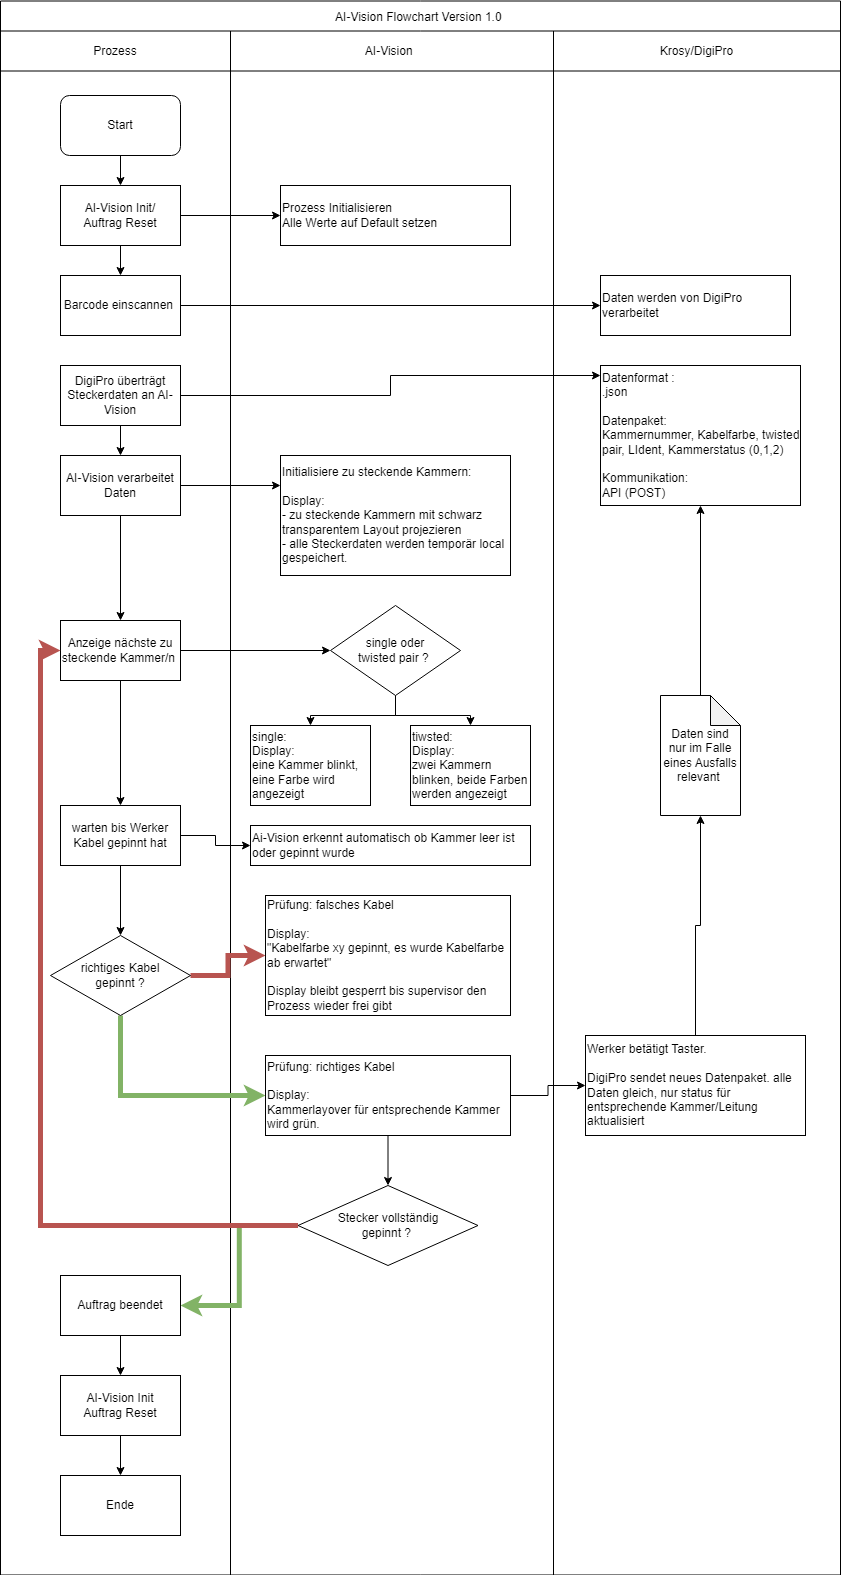

The diagram above was exported from draw.io. Its source (the exported page's mxGraphModel, read from the mxfile embedded in the PNG):
<mxGraphModel dx="2013" dy="1110" grid="1" gridSize="10" guides="1" tooltips="1" connect="1" arrows="1" fold="1" page="1" pageScale="1" pageWidth="827" pageHeight="1169" math="0" shadow="0">
  <root>
    <mxCell id="WIyWlLk6GJQsqaUBKTNV-0" />
    <mxCell id="WIyWlLk6GJQsqaUBKTNV-1" parent="WIyWlLk6GJQsqaUBKTNV-0" />
    <mxCell id="EBgb-LP4Sb6RJk7vE-JZ-25" value="AI-Vision Flowchart Version 1.0 " style="shape=table;startSize=30;container=1;collapsible=0;childLayout=tableLayout;" vertex="1" parent="WIyWlLk6GJQsqaUBKTNV-1">
      <mxGeometry y="15.5" width="840" height="1574" as="geometry" />
    </mxCell>
    <mxCell id="EBgb-LP4Sb6RJk7vE-JZ-26" value="" style="shape=tableRow;horizontal=0;startSize=0;swimlaneHead=0;swimlaneBody=0;strokeColor=inherit;top=0;left=0;bottom=0;right=0;collapsible=0;dropTarget=0;fillColor=none;points=[[0,0.5],[1,0.5]];portConstraint=eastwest;" vertex="1" parent="EBgb-LP4Sb6RJk7vE-JZ-25">
      <mxGeometry y="30" width="840" height="40" as="geometry" />
    </mxCell>
    <mxCell id="EBgb-LP4Sb6RJk7vE-JZ-27" value="Prozess" style="shape=partialRectangle;html=1;whiteSpace=wrap;connectable=0;strokeColor=inherit;overflow=hidden;fillColor=none;top=0;left=0;bottom=0;right=0;pointerEvents=1;" vertex="1" parent="EBgb-LP4Sb6RJk7vE-JZ-26">
      <mxGeometry width="230" height="40" as="geometry">
        <mxRectangle width="230" height="40" as="alternateBounds" />
      </mxGeometry>
    </mxCell>
    <mxCell id="EBgb-LP4Sb6RJk7vE-JZ-28" value="AI-Vision&lt;span style=&quot;white-space: pre;&quot;&gt;&#09;&lt;/span&gt;" style="shape=partialRectangle;html=1;whiteSpace=wrap;connectable=0;strokeColor=inherit;overflow=hidden;fillColor=none;top=0;left=0;bottom=0;right=0;pointerEvents=1;" vertex="1" parent="EBgb-LP4Sb6RJk7vE-JZ-26">
      <mxGeometry x="230" width="323" height="40" as="geometry">
        <mxRectangle width="323" height="40" as="alternateBounds" />
      </mxGeometry>
    </mxCell>
    <mxCell id="EBgb-LP4Sb6RJk7vE-JZ-29" value="Krosy/DigiPro" style="shape=partialRectangle;html=1;whiteSpace=wrap;connectable=0;strokeColor=inherit;overflow=hidden;fillColor=none;top=0;left=0;bottom=0;right=0;pointerEvents=1;" vertex="1" parent="EBgb-LP4Sb6RJk7vE-JZ-26">
      <mxGeometry x="553" width="287" height="40" as="geometry">
        <mxRectangle width="287" height="40" as="alternateBounds" />
      </mxGeometry>
    </mxCell>
    <mxCell id="EBgb-LP4Sb6RJk7vE-JZ-30" value="" style="shape=tableRow;horizontal=0;startSize=0;swimlaneHead=0;swimlaneBody=0;strokeColor=inherit;top=0;left=0;bottom=0;right=0;collapsible=0;dropTarget=0;fillColor=none;points=[[0,0.5],[1,0.5]];portConstraint=eastwest;" vertex="1" parent="EBgb-LP4Sb6RJk7vE-JZ-25">
      <mxGeometry y="70" width="840" height="1504" as="geometry" />
    </mxCell>
    <mxCell id="EBgb-LP4Sb6RJk7vE-JZ-31" value="" style="shape=partialRectangle;html=1;whiteSpace=wrap;connectable=0;strokeColor=inherit;overflow=hidden;fillColor=none;top=0;left=0;bottom=0;right=0;pointerEvents=1;" vertex="1" parent="EBgb-LP4Sb6RJk7vE-JZ-30">
      <mxGeometry width="230" height="1504" as="geometry">
        <mxRectangle width="230" height="1504" as="alternateBounds" />
      </mxGeometry>
    </mxCell>
    <mxCell id="EBgb-LP4Sb6RJk7vE-JZ-32" value="" style="shape=partialRectangle;html=1;whiteSpace=wrap;connectable=0;strokeColor=inherit;overflow=hidden;fillColor=none;top=0;left=0;bottom=0;right=0;pointerEvents=1;" vertex="1" parent="EBgb-LP4Sb6RJk7vE-JZ-30">
      <mxGeometry x="230" width="323" height="1504" as="geometry">
        <mxRectangle width="323" height="1504" as="alternateBounds" />
      </mxGeometry>
    </mxCell>
    <mxCell id="EBgb-LP4Sb6RJk7vE-JZ-33" value="" style="shape=partialRectangle;html=1;whiteSpace=wrap;connectable=0;strokeColor=inherit;overflow=hidden;fillColor=none;top=0;left=0;bottom=0;right=0;pointerEvents=1;" vertex="1" parent="EBgb-LP4Sb6RJk7vE-JZ-30">
      <mxGeometry x="553" width="287" height="1504" as="geometry">
        <mxRectangle width="287" height="1504" as="alternateBounds" />
      </mxGeometry>
    </mxCell>
    <mxCell id="EBgb-LP4Sb6RJk7vE-JZ-39" value="" style="whiteSpace=wrap;html=1;rounded=0;" vertex="1" parent="EBgb-LP4Sb6RJk7vE-JZ-30">
      <mxGeometry x="840" width="NaN" height="1504" as="geometry">
        <mxRectangle width="NaN" height="1504" as="alternateBounds" />
      </mxGeometry>
    </mxCell>
    <mxCell id="EBgb-LP4Sb6RJk7vE-JZ-47" value="" style="whiteSpace=wrap;html=1;rounded=0;" vertex="1" parent="EBgb-LP4Sb6RJk7vE-JZ-30">
      <mxGeometry width="NaN" height="1504" as="geometry">
        <mxRectangle width="NaN" height="1504" as="alternateBounds" />
      </mxGeometry>
    </mxCell>
    <mxCell id="EBgb-LP4Sb6RJk7vE-JZ-42" style="edgeStyle=orthogonalEdgeStyle;rounded=0;orthogonalLoop=1;jettySize=auto;html=1;" edge="1" parent="WIyWlLk6GJQsqaUBKTNV-1" source="EBgb-LP4Sb6RJk7vE-JZ-34" target="EBgb-LP4Sb6RJk7vE-JZ-35">
      <mxGeometry relative="1" as="geometry" />
    </mxCell>
    <mxCell id="EBgb-LP4Sb6RJk7vE-JZ-34" value="Start" style="rounded=1;whiteSpace=wrap;html=1;" vertex="1" parent="WIyWlLk6GJQsqaUBKTNV-1">
      <mxGeometry x="60" y="110" width="120" height="60" as="geometry" />
    </mxCell>
    <mxCell id="EBgb-LP4Sb6RJk7vE-JZ-43" value="" style="edgeStyle=orthogonalEdgeStyle;rounded=0;orthogonalLoop=1;jettySize=auto;html=1;" edge="1" parent="WIyWlLk6GJQsqaUBKTNV-1" source="EBgb-LP4Sb6RJk7vE-JZ-35" target="EBgb-LP4Sb6RJk7vE-JZ-37">
      <mxGeometry relative="1" as="geometry" />
    </mxCell>
    <mxCell id="EBgb-LP4Sb6RJk7vE-JZ-44" style="edgeStyle=orthogonalEdgeStyle;rounded=0;orthogonalLoop=1;jettySize=auto;html=1;" edge="1" parent="WIyWlLk6GJQsqaUBKTNV-1" source="EBgb-LP4Sb6RJk7vE-JZ-35" target="EBgb-LP4Sb6RJk7vE-JZ-36">
      <mxGeometry relative="1" as="geometry" />
    </mxCell>
    <mxCell id="EBgb-LP4Sb6RJk7vE-JZ-35" value="AI-Vision Init/&lt;br&gt;Auftrag Reset" style="rounded=0;whiteSpace=wrap;html=1;" vertex="1" parent="WIyWlLk6GJQsqaUBKTNV-1">
      <mxGeometry x="60" y="200" width="120" height="60" as="geometry" />
    </mxCell>
    <mxCell id="EBgb-LP4Sb6RJk7vE-JZ-36" value="Prozess Initialisieren&lt;br&gt;Alle Werte auf Default setzen" style="rounded=0;whiteSpace=wrap;html=1;align=left;" vertex="1" parent="WIyWlLk6GJQsqaUBKTNV-1">
      <mxGeometry x="280" y="200" width="230" height="60" as="geometry" />
    </mxCell>
    <mxCell id="EBgb-LP4Sb6RJk7vE-JZ-40" value="" style="edgeStyle=orthogonalEdgeStyle;rounded=0;orthogonalLoop=1;jettySize=auto;html=1;" edge="1" parent="WIyWlLk6GJQsqaUBKTNV-1" source="EBgb-LP4Sb6RJk7vE-JZ-37" target="EBgb-LP4Sb6RJk7vE-JZ-39">
      <mxGeometry relative="1" as="geometry" />
    </mxCell>
    <mxCell id="EBgb-LP4Sb6RJk7vE-JZ-41" style="edgeStyle=orthogonalEdgeStyle;rounded=0;orthogonalLoop=1;jettySize=auto;html=1;" edge="1" parent="WIyWlLk6GJQsqaUBKTNV-1" source="EBgb-LP4Sb6RJk7vE-JZ-37" target="EBgb-LP4Sb6RJk7vE-JZ-38">
      <mxGeometry relative="1" as="geometry" />
    </mxCell>
    <mxCell id="EBgb-LP4Sb6RJk7vE-JZ-37" value="Barcode einscannen&amp;nbsp;" style="rounded=0;whiteSpace=wrap;html=1;" vertex="1" parent="WIyWlLk6GJQsqaUBKTNV-1">
      <mxGeometry x="60" y="290" width="120" height="60" as="geometry" />
    </mxCell>
    <mxCell id="EBgb-LP4Sb6RJk7vE-JZ-38" value="Daten werden von DigiPro verarbeitet" style="rounded=0;whiteSpace=wrap;html=1;align=left;" vertex="1" parent="WIyWlLk6GJQsqaUBKTNV-1">
      <mxGeometry x="600" y="290" width="190" height="60" as="geometry" />
    </mxCell>
    <mxCell id="EBgb-LP4Sb6RJk7vE-JZ-48" value="" style="edgeStyle=orthogonalEdgeStyle;rounded=0;orthogonalLoop=1;jettySize=auto;html=1;" edge="1" parent="WIyWlLk6GJQsqaUBKTNV-1" source="EBgb-LP4Sb6RJk7vE-JZ-45" target="EBgb-LP4Sb6RJk7vE-JZ-47">
      <mxGeometry relative="1" as="geometry" />
    </mxCell>
    <mxCell id="EBgb-LP4Sb6RJk7vE-JZ-50" value="" style="edgeStyle=orthogonalEdgeStyle;rounded=0;orthogonalLoop=1;jettySize=auto;html=1;" edge="1" parent="WIyWlLk6GJQsqaUBKTNV-1" source="EBgb-LP4Sb6RJk7vE-JZ-45" target="EBgb-LP4Sb6RJk7vE-JZ-49">
      <mxGeometry relative="1" as="geometry">
        <Array as="points">
          <mxPoint x="390" y="410" />
          <mxPoint x="390" y="390" />
        </Array>
      </mxGeometry>
    </mxCell>
    <mxCell id="EBgb-LP4Sb6RJk7vE-JZ-59" style="edgeStyle=orthogonalEdgeStyle;rounded=0;orthogonalLoop=1;jettySize=auto;html=1;" edge="1" parent="WIyWlLk6GJQsqaUBKTNV-1" source="EBgb-LP4Sb6RJk7vE-JZ-45" target="EBgb-LP4Sb6RJk7vE-JZ-51">
      <mxGeometry relative="1" as="geometry" />
    </mxCell>
    <mxCell id="EBgb-LP4Sb6RJk7vE-JZ-45" value="DigiPro überträgt Steckerdaten an AI-Vision" style="rounded=0;whiteSpace=wrap;html=1;" vertex="1" parent="WIyWlLk6GJQsqaUBKTNV-1">
      <mxGeometry x="60" y="380" width="120" height="60" as="geometry" />
    </mxCell>
    <mxCell id="EBgb-LP4Sb6RJk7vE-JZ-49" value="Datenformat :&amp;nbsp;&lt;br&gt;.json&lt;br&gt;&lt;br&gt;Datenpaket:&lt;br&gt;Kammernummer, Kabelfarbe, twisted pair, LIdent, Kammerstatus (0,1,2)&lt;br&gt;&lt;br&gt;Kommunikation:&lt;br&gt;API (POST)" style="whiteSpace=wrap;html=1;rounded=0;align=left;" vertex="1" parent="WIyWlLk6GJQsqaUBKTNV-1">
      <mxGeometry x="600" y="380" width="200" height="140" as="geometry" />
    </mxCell>
    <mxCell id="EBgb-LP4Sb6RJk7vE-JZ-60" style="edgeStyle=orthogonalEdgeStyle;rounded=0;orthogonalLoop=1;jettySize=auto;html=1;" edge="1" parent="WIyWlLk6GJQsqaUBKTNV-1" source="EBgb-LP4Sb6RJk7vE-JZ-51" target="EBgb-LP4Sb6RJk7vE-JZ-54">
      <mxGeometry relative="1" as="geometry" />
    </mxCell>
    <mxCell id="EBgb-LP4Sb6RJk7vE-JZ-61" style="edgeStyle=orthogonalEdgeStyle;rounded=0;orthogonalLoop=1;jettySize=auto;html=1;entryX=0;entryY=0.25;entryDx=0;entryDy=0;" edge="1" parent="WIyWlLk6GJQsqaUBKTNV-1" source="EBgb-LP4Sb6RJk7vE-JZ-51" target="EBgb-LP4Sb6RJk7vE-JZ-53">
      <mxGeometry relative="1" as="geometry" />
    </mxCell>
    <mxCell id="EBgb-LP4Sb6RJk7vE-JZ-51" value="AI-Vision verarbeitet Daten" style="rounded=0;whiteSpace=wrap;html=1;" vertex="1" parent="WIyWlLk6GJQsqaUBKTNV-1">
      <mxGeometry x="60" y="470" width="120" height="60" as="geometry" />
    </mxCell>
    <mxCell id="EBgb-LP4Sb6RJk7vE-JZ-53" value="Initialisiere zu steckende Kammern:&lt;br&gt;&lt;br&gt;Display:&lt;br&gt;- zu steckende Kammern mit schwarz transparentem Layout projezieren&lt;br&gt;- alle Steckerdaten werden temporär local gespeichert.&amp;nbsp;" style="rounded=0;whiteSpace=wrap;html=1;align=left;" vertex="1" parent="WIyWlLk6GJQsqaUBKTNV-1">
      <mxGeometry x="280" y="470" width="230" height="120" as="geometry" />
    </mxCell>
    <mxCell id="EBgb-LP4Sb6RJk7vE-JZ-62" style="edgeStyle=orthogonalEdgeStyle;rounded=0;orthogonalLoop=1;jettySize=auto;html=1;" edge="1" parent="WIyWlLk6GJQsqaUBKTNV-1" source="EBgb-LP4Sb6RJk7vE-JZ-54" target="EBgb-LP4Sb6RJk7vE-JZ-56">
      <mxGeometry relative="1" as="geometry" />
    </mxCell>
    <mxCell id="EBgb-LP4Sb6RJk7vE-JZ-69" style="edgeStyle=orthogonalEdgeStyle;rounded=0;orthogonalLoop=1;jettySize=auto;html=1;" edge="1" parent="WIyWlLk6GJQsqaUBKTNV-1" source="EBgb-LP4Sb6RJk7vE-JZ-54" target="EBgb-LP4Sb6RJk7vE-JZ-65">
      <mxGeometry relative="1" as="geometry" />
    </mxCell>
    <mxCell id="EBgb-LP4Sb6RJk7vE-JZ-54" value="Anzeige nächste zu steckende Kammer/n&amp;nbsp;" style="rounded=0;whiteSpace=wrap;html=1;" vertex="1" parent="WIyWlLk6GJQsqaUBKTNV-1">
      <mxGeometry x="60" y="635" width="120" height="60" as="geometry" />
    </mxCell>
    <mxCell id="EBgb-LP4Sb6RJk7vE-JZ-63" style="edgeStyle=orthogonalEdgeStyle;rounded=0;orthogonalLoop=1;jettySize=auto;html=1;" edge="1" parent="WIyWlLk6GJQsqaUBKTNV-1" source="EBgb-LP4Sb6RJk7vE-JZ-56" target="EBgb-LP4Sb6RJk7vE-JZ-58">
      <mxGeometry relative="1" as="geometry" />
    </mxCell>
    <mxCell id="EBgb-LP4Sb6RJk7vE-JZ-64" style="edgeStyle=orthogonalEdgeStyle;rounded=0;orthogonalLoop=1;jettySize=auto;html=1;" edge="1" parent="WIyWlLk6GJQsqaUBKTNV-1" source="EBgb-LP4Sb6RJk7vE-JZ-56" target="EBgb-LP4Sb6RJk7vE-JZ-57">
      <mxGeometry relative="1" as="geometry" />
    </mxCell>
    <mxCell id="EBgb-LP4Sb6RJk7vE-JZ-56" value="single oder &lt;br&gt;twisted pair ?&amp;nbsp;" style="rhombus;whiteSpace=wrap;html=1;" vertex="1" parent="WIyWlLk6GJQsqaUBKTNV-1">
      <mxGeometry x="330" y="620" width="130" height="90" as="geometry" />
    </mxCell>
    <mxCell id="EBgb-LP4Sb6RJk7vE-JZ-57" value="tiwsted:&lt;br&gt;Display:&lt;br&gt;zwei Kammern blinken, beide Farben werden angezeigt" style="rounded=0;whiteSpace=wrap;html=1;align=left;" vertex="1" parent="WIyWlLk6GJQsqaUBKTNV-1">
      <mxGeometry x="410" y="740" width="120" height="80" as="geometry" />
    </mxCell>
    <mxCell id="EBgb-LP4Sb6RJk7vE-JZ-58" value="single:&amp;nbsp;&lt;br&gt;Display:&lt;br&gt;eine Kammer blinkt, eine Farbe wird angezeigt" style="rounded=0;whiteSpace=wrap;html=1;align=left;" vertex="1" parent="WIyWlLk6GJQsqaUBKTNV-1">
      <mxGeometry x="250" y="740" width="120" height="80" as="geometry" />
    </mxCell>
    <mxCell id="EBgb-LP4Sb6RJk7vE-JZ-70" style="edgeStyle=orthogonalEdgeStyle;rounded=0;orthogonalLoop=1;jettySize=auto;html=1;" edge="1" parent="WIyWlLk6GJQsqaUBKTNV-1" source="EBgb-LP4Sb6RJk7vE-JZ-65" target="EBgb-LP4Sb6RJk7vE-JZ-68">
      <mxGeometry relative="1" as="geometry" />
    </mxCell>
    <mxCell id="EBgb-LP4Sb6RJk7vE-JZ-71" style="edgeStyle=orthogonalEdgeStyle;rounded=0;orthogonalLoop=1;jettySize=auto;html=1;" edge="1" parent="WIyWlLk6GJQsqaUBKTNV-1" source="EBgb-LP4Sb6RJk7vE-JZ-65" target="EBgb-LP4Sb6RJk7vE-JZ-67">
      <mxGeometry relative="1" as="geometry" />
    </mxCell>
    <mxCell id="EBgb-LP4Sb6RJk7vE-JZ-65" value="warten bis Werker Kabel gepinnt hat" style="rounded=0;whiteSpace=wrap;html=1;" vertex="1" parent="WIyWlLk6GJQsqaUBKTNV-1">
      <mxGeometry x="60" y="820" width="120" height="60" as="geometry" />
    </mxCell>
    <mxCell id="EBgb-LP4Sb6RJk7vE-JZ-86" style="edgeStyle=orthogonalEdgeStyle;rounded=0;orthogonalLoop=1;jettySize=auto;html=1;exitX=1;exitY=0.5;exitDx=0;exitDy=0;fillColor=#f8cecc;strokeColor=#b85450;strokeWidth=5;" edge="1" parent="WIyWlLk6GJQsqaUBKTNV-1" source="EBgb-LP4Sb6RJk7vE-JZ-67" target="EBgb-LP4Sb6RJk7vE-JZ-72">
      <mxGeometry relative="1" as="geometry" />
    </mxCell>
    <mxCell id="EBgb-LP4Sb6RJk7vE-JZ-87" style="edgeStyle=orthogonalEdgeStyle;rounded=0;orthogonalLoop=1;jettySize=auto;html=1;exitX=0.5;exitY=1;exitDx=0;exitDy=0;entryX=0;entryY=0.5;entryDx=0;entryDy=0;fillColor=#d5e8d4;strokeColor=#82b366;strokeWidth=5;" edge="1" parent="WIyWlLk6GJQsqaUBKTNV-1" source="EBgb-LP4Sb6RJk7vE-JZ-67" target="EBgb-LP4Sb6RJk7vE-JZ-73">
      <mxGeometry relative="1" as="geometry" />
    </mxCell>
    <mxCell id="EBgb-LP4Sb6RJk7vE-JZ-67" value="richtiges Kabel &lt;br&gt;gepinnt ?" style="rhombus;whiteSpace=wrap;html=1;" vertex="1" parent="WIyWlLk6GJQsqaUBKTNV-1">
      <mxGeometry x="50" y="950" width="140" height="80" as="geometry" />
    </mxCell>
    <mxCell id="EBgb-LP4Sb6RJk7vE-JZ-68" value="Ai-Vision erkennt automatisch ob Kammer leer ist oder gepinnt wurde" style="rounded=0;whiteSpace=wrap;html=1;align=left;" vertex="1" parent="WIyWlLk6GJQsqaUBKTNV-1">
      <mxGeometry x="250" y="840" width="280" height="40" as="geometry" />
    </mxCell>
    <mxCell id="EBgb-LP4Sb6RJk7vE-JZ-72" value="Prüfung: falsches Kabel&lt;br&gt;&lt;br&gt;Display:&lt;br&gt;&quot;Kabelfarbe xy gepinnt, es wurde Kabelfarbe ab erwartet&quot;&lt;br&gt;&lt;br&gt;Display bleibt gesperrt bis supervisor den Prozess wieder frei gibt" style="rounded=0;whiteSpace=wrap;html=1;align=left;" vertex="1" parent="WIyWlLk6GJQsqaUBKTNV-1">
      <mxGeometry x="265" y="910" width="245" height="120" as="geometry" />
    </mxCell>
    <mxCell id="EBgb-LP4Sb6RJk7vE-JZ-88" style="edgeStyle=orthogonalEdgeStyle;rounded=0;orthogonalLoop=1;jettySize=auto;html=1;" edge="1" parent="WIyWlLk6GJQsqaUBKTNV-1" source="EBgb-LP4Sb6RJk7vE-JZ-73" target="EBgb-LP4Sb6RJk7vE-JZ-77">
      <mxGeometry relative="1" as="geometry" />
    </mxCell>
    <mxCell id="EBgb-LP4Sb6RJk7vE-JZ-91" style="edgeStyle=orthogonalEdgeStyle;rounded=0;orthogonalLoop=1;jettySize=auto;html=1;" edge="1" parent="WIyWlLk6GJQsqaUBKTNV-1" source="EBgb-LP4Sb6RJk7vE-JZ-73" target="EBgb-LP4Sb6RJk7vE-JZ-78">
      <mxGeometry relative="1" as="geometry" />
    </mxCell>
    <mxCell id="EBgb-LP4Sb6RJk7vE-JZ-73" value="Prüfung: richtiges Kabel&lt;br&gt;&lt;br&gt;Display:&amp;nbsp;&lt;br&gt;Kammerlayover für entsprechende Kammer wird grün.&amp;nbsp;" style="rounded=0;whiteSpace=wrap;html=1;align=left;" vertex="1" parent="WIyWlLk6GJQsqaUBKTNV-1">
      <mxGeometry x="265" y="1070" width="245" height="80" as="geometry" />
    </mxCell>
    <mxCell id="EBgb-LP4Sb6RJk7vE-JZ-89" style="edgeStyle=orthogonalEdgeStyle;rounded=0;orthogonalLoop=1;jettySize=auto;html=1;entryX=1;entryY=0.5;entryDx=0;entryDy=0;fillColor=#d5e8d4;strokeColor=#82b366;strokeWidth=5;" edge="1" parent="WIyWlLk6GJQsqaUBKTNV-1" source="EBgb-LP4Sb6RJk7vE-JZ-77" target="EBgb-LP4Sb6RJk7vE-JZ-83">
      <mxGeometry relative="1" as="geometry" />
    </mxCell>
    <mxCell id="EBgb-LP4Sb6RJk7vE-JZ-90" style="edgeStyle=orthogonalEdgeStyle;rounded=0;orthogonalLoop=1;jettySize=auto;html=1;entryX=0;entryY=0.5;entryDx=0;entryDy=0;fillColor=#f8cecc;strokeColor=#b85450;strokeWidth=5;" edge="1" parent="WIyWlLk6GJQsqaUBKTNV-1" source="EBgb-LP4Sb6RJk7vE-JZ-77" target="EBgb-LP4Sb6RJk7vE-JZ-54">
      <mxGeometry relative="1" as="geometry" />
    </mxCell>
    <mxCell id="EBgb-LP4Sb6RJk7vE-JZ-77" value="Stecker vollständig &lt;br&gt;gepinnt ?&amp;nbsp;" style="rhombus;whiteSpace=wrap;html=1;" vertex="1" parent="WIyWlLk6GJQsqaUBKTNV-1">
      <mxGeometry x="297.5" y="1200" width="180" height="80" as="geometry" />
    </mxCell>
    <mxCell id="EBgb-LP4Sb6RJk7vE-JZ-80" style="edgeStyle=orthogonalEdgeStyle;rounded=0;orthogonalLoop=1;jettySize=auto;html=1;" edge="1" parent="WIyWlLk6GJQsqaUBKTNV-1" source="EBgb-LP4Sb6RJk7vE-JZ-81" target="EBgb-LP4Sb6RJk7vE-JZ-49">
      <mxGeometry relative="1" as="geometry">
        <mxPoint x="695" y="540" as="targetPoint" />
      </mxGeometry>
    </mxCell>
    <mxCell id="EBgb-LP4Sb6RJk7vE-JZ-78" value="Werker betätigt Taster.&lt;br&gt;&lt;br&gt;DigiPro sendet neues Datenpaket. alle Daten gleich, nur status für entsprechende Kammer/Leitung aktualisiert" style="whiteSpace=wrap;html=1;align=left;rounded=0;" vertex="1" parent="WIyWlLk6GJQsqaUBKTNV-1">
      <mxGeometry x="585" y="1050" width="220" height="100" as="geometry" />
    </mxCell>
    <mxCell id="EBgb-LP4Sb6RJk7vE-JZ-82" value="" style="edgeStyle=orthogonalEdgeStyle;rounded=0;orthogonalLoop=1;jettySize=auto;html=1;" edge="1" parent="WIyWlLk6GJQsqaUBKTNV-1" source="EBgb-LP4Sb6RJk7vE-JZ-78" target="EBgb-LP4Sb6RJk7vE-JZ-81">
      <mxGeometry relative="1" as="geometry">
        <mxPoint x="695" y="1050" as="sourcePoint" />
        <mxPoint x="700" y="520" as="targetPoint" />
      </mxGeometry>
    </mxCell>
    <mxCell id="EBgb-LP4Sb6RJk7vE-JZ-81" value="Daten sind nur im Falle eines Ausfalls relevant&amp;nbsp;" style="shape=note;whiteSpace=wrap;html=1;backgroundOutline=1;darkOpacity=0.05;" vertex="1" parent="WIyWlLk6GJQsqaUBKTNV-1">
      <mxGeometry x="660" y="710" width="80" height="120" as="geometry" />
    </mxCell>
    <mxCell id="EBgb-LP4Sb6RJk7vE-JZ-92" style="edgeStyle=orthogonalEdgeStyle;rounded=0;orthogonalLoop=1;jettySize=auto;html=1;" edge="1" parent="WIyWlLk6GJQsqaUBKTNV-1" source="EBgb-LP4Sb6RJk7vE-JZ-83" target="EBgb-LP4Sb6RJk7vE-JZ-84">
      <mxGeometry relative="1" as="geometry" />
    </mxCell>
    <mxCell id="EBgb-LP4Sb6RJk7vE-JZ-83" value="Auftrag beendet" style="rounded=0;whiteSpace=wrap;html=1;" vertex="1" parent="WIyWlLk6GJQsqaUBKTNV-1">
      <mxGeometry x="60" y="1290" width="120" height="60" as="geometry" />
    </mxCell>
    <mxCell id="EBgb-LP4Sb6RJk7vE-JZ-93" style="edgeStyle=orthogonalEdgeStyle;rounded=0;orthogonalLoop=1;jettySize=auto;html=1;" edge="1" parent="WIyWlLk6GJQsqaUBKTNV-1" source="EBgb-LP4Sb6RJk7vE-JZ-84" target="EBgb-LP4Sb6RJk7vE-JZ-85">
      <mxGeometry relative="1" as="geometry" />
    </mxCell>
    <mxCell id="EBgb-LP4Sb6RJk7vE-JZ-84" value="AI-Vision Init&lt;br&gt;Auftrag Reset" style="rounded=0;whiteSpace=wrap;html=1;" vertex="1" parent="WIyWlLk6GJQsqaUBKTNV-1">
      <mxGeometry x="60" y="1390" width="120" height="60" as="geometry" />
    </mxCell>
    <mxCell id="EBgb-LP4Sb6RJk7vE-JZ-85" value="Ende" style="rounded=0;whiteSpace=wrap;html=1;" vertex="1" parent="WIyWlLk6GJQsqaUBKTNV-1">
      <mxGeometry x="60" y="1490" width="120" height="60" as="geometry" />
    </mxCell>
  </root>
</mxGraphModel>